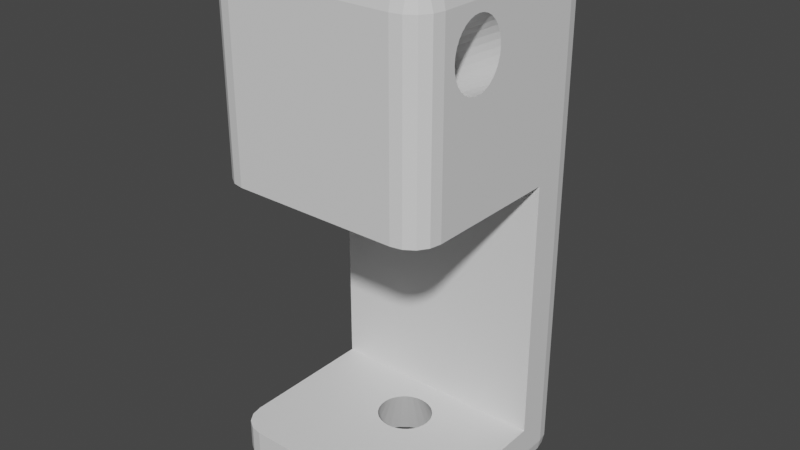 # Source: soporte-barandilla-juan.blend  (saved by Blender 3.5.10; exported with 4.5.12 LTS)
import bpy
from mathutils import Matrix  # noqa: F401  (used for matrix-valued properties, if any)

bpy.ops.wm.read_factory_settings(use_empty=True)
scene = bpy.context.scene
scene.name = 'Scene'

# ---- collections
col_collection = bpy.data.collections.new('Collection'); scene.collection.children.link(col_collection)

# ---- materials (node trees are filled in below, after node groups)
mat_material = bpy.data.materials.new('Material')
mat_material.alpha_threshold = 0.0
mat_material.use_transparent_shadow = False
mat_material.roughness = 0.5
mat_material.line_color = (0.0, 0.0, 0.0, 1.0)

# ---- material node trees
mat_material.use_nodes = True; mat_material.node_tree.nodes.clear()
_N = mat_material.node_tree.nodes; _L = mat_material.node_tree.links
n0 = _N.new('ShaderNodeOutputMaterial'); n0.name = 'Material Output'; n0.location = (300, 300)
n1 = _N.new('ShaderNodeBsdfPrincipled'); n1.name = 'Principled BSDF'; n1.location = (10, 300)
n1.distribution = 'GGX'
n1.subsurface_method = 'RANDOM_WALK_SKIN'
n1.inputs[3].default_value = 1.45
n1.inputs[27].default_value = (0.0, 0.0, 0.0, 1.0)
n1.inputs[28].default_value = 1.0
_L.new(n1.outputs[0], n0.inputs[0])
n0.is_active_output = True

# ---- world
world_world = bpy.data.worlds.new('World'); scene.world = world_world
world_world.use_nodes = True; world_world.node_tree.nodes.clear()
_N = world_world.node_tree.nodes; _L = world_world.node_tree.links
n0 = _N.new('ShaderNodeOutputWorld'); n0.name = 'World Output'; n0.location = (300, 300)
n1 = _N.new('ShaderNodeBackground'); n1.name = 'Background'; n1.location = (10, 300)
n1.inputs[0].default_value = (0.05088, 0.05088, 0.05088, 1.0)
_L.new(n1.outputs[0], n0.inputs[0])
n0.is_active_output = True
world_world.color = (0.05088, 0.05088, 0.05088)
world_world.use_sun_shadow = False
world_world.sun_shadow_jitter_overblur = 0.0

# ---- meshes
me_cube_001 = bpy.data.meshes.new('Cube.001')
me_cube_001.from_pydata([(-0.7769, 0.4502, -1.002), (-0.4742, -0.1714, 1.165), (0.4536, 0.04662, 1.165), (0.763, 0.2945, -1.002), (-0.7769, 0.4502, 0.7977), (0.4709, 0.05046, 1.2), (-0.4569, -0.1753, 1.13), (-0.7769, 0.2945, -1.002), (0.4875, 0.06183, 1.234), (0.763, 0.4502, -1.002), (-0.4403, -0.1867, 1.097), (0.5029, 0.08031, 1.265), (0.763, 0.2945, 0.7977), (0.763, 0.4502, 0.7977), (0.5163, 0.1052, 1.292), (-0.4249, -0.2052, 1.066), (0.5274, 0.1355, 1.314), (-0.7769, 0.2945, 0.7977), (-0.581, 0.4502, -1.402), (0.5356, 0.1701, 1.331), (-0.4115, -0.23, 1.039), (-0.7769, 0.4502, -1.206), (-0.4004, -0.2603, 1.016), (0.5406, 0.2076, 1.341), (-0.6559, 0.4502, -1.387), (-0.7195, 0.4502, -1.345), (0.5423, 0.2466, 1.344), (-0.762, 0.4502, -1.281), (-0.3922, -0.2949, 0.9997), (0.5406, 0.2856, 1.341), (0.5671, 0.4502, -1.402), (0.763, 0.4502, -1.206), (0.5356, 0.3231, 1.331), (-0.3872, -0.3324, 0.9895), (0.6421, 0.4502, -1.387), (0.5274, 0.3577, 1.314), (-0.3855, -0.3714, 0.986), (0.7056, 0.4502, -1.345), (0.5163, 0.388, 1.292), (0.7481, 0.4502, -1.281), (-0.581, 0.4502, 2.27), (0.5029, 0.4129, 1.265), (-0.3872, -0.4105, 0.9895), (-0.7769, 0.4502, 2.074), (0.4875, 0.4314, 1.234), (-0.3922, -0.448, 0.9997), (-0.6559, 0.4502, 2.255), (0.4709, 0.4428, 1.2), (-0.7195, 0.4502, 2.212), (-0.4004, -0.4826, 1.016), (0.4536, 0.4466, 1.165), (-0.762, 0.4502, 2.149), (0.763, 0.4502, 2.074), (0.4362, 0.4428, 1.13), (-0.4115, -0.5129, 1.039), (0.5671, 0.4502, 2.27), (0.4196, 0.4314, 1.097), (0.7481, 0.4502, 2.149), (0.7056, 0.4502, 2.212), (0.4042, 0.4129, 1.066), (-0.4249, -0.5377, 1.066), (0.6421, 0.4502, 2.255), (0.3908, 0.3881, 1.039), (0.763, 0.2945, -1.206), (-0.4403, -0.5562, 1.097), (0.3798, 0.3577, 1.016), (0.5671, 0.2945, -1.402), (-0.4569, -0.5676, 1.13), (0.3716, 0.3232, 0.9997), (0.7481, 0.2945, -1.281), (0.7056, 0.2945, -1.345), (0.3665, 0.2857, 0.9895), (-0.4742, -0.5714, 1.165), (0.6421, 0.2945, -1.387), (0.3648, 0.2466, 0.986), (-0.7769, 0.2945, -1.206), (0.3665, 0.2076, 0.9895), (-0.4915, -0.5676, 1.2), (-0.581, 0.2945, -1.402), (-0.762, 0.2945, -1.281), (0.3716, 0.1701, 0.9997), (-0.5082, -0.5562, 1.234), (0.3798, 0.1355, 1.016), (-0.7195, 0.2945, -1.345), (-0.6559, 0.2945, -1.387), (0.3908, 0.1052, 1.039), (-0.5235, -0.5377, 1.265), (-0.7769, 0.2945, 2.074), (-0.581, 0.2945, 2.27), (0.4042, 0.08034, 1.066), (-0.537, -0.5129, 1.292), (0.4196, 0.06185, 1.097), (-0.762, 0.2945, 2.149), (-0.7195, 0.2945, 2.212), (0.4362, 0.05047, 1.13), (-0.548, -0.4826, 1.314), (-0.6559, 0.2945, 2.255), (0.5671, 0.2945, 2.27), (0.763, 0.2945, 2.074), (-0.5562, -0.448, 1.331), (0.6421, 0.2945, 2.255), (0.7056, 0.2945, 2.212), (-0.5613, -0.4105, 1.341), (0.7481, 0.2945, 2.149), (-0.581, -0.6541, 2.27), (-0.563, -0.3714, 1.344), (-0.7769, -0.6541, 2.074), (-0.581, -0.85, 2.074), (-0.5613, -0.3324, 1.341), (-0.6559, -0.6541, 2.255), (-0.7195, -0.6541, 2.212), (-0.5562, -0.2949, 1.331), (-0.581, -0.7291, 2.255), (-0.6578, -0.731, 2.237), (-0.548, -0.2603, 1.314), (-0.7095, -0.7271, 2.202), (-0.6941, -0.7672, 2.187), (-0.537, -0.23, 1.292), (-0.762, -0.7291, 2.074), (-0.5235, -0.2052, 1.265), (-0.7195, -0.7927, 2.074), (-0.762, -0.6541, 2.149), (-0.5082, -0.1867, 1.234), (-0.744, -0.731, 2.15), (-0.7095, -0.7827, 2.147), (-0.581, -0.8351, 2.149), (-0.4915, -0.1753, 1.2), (-0.581, -0.7927, 2.212), (-0.6559, -0.8351, 2.074), (-0.6578, -0.8171, 2.15), (-0.6539, -0.7827, 2.202), (0.5671, -0.85, 2.074), (0.763, -0.6541, 2.074), (0.5671, -0.6541, 2.27), (0.6421, -0.8351, 2.074), (0.7056, -0.7927, 2.074), (0.5671, -0.8351, 2.149), (0.6439, -0.8171, 2.15), (0.6957, -0.7827, 2.147), (0.6802, -0.7672, 2.187), (0.7481, -0.6541, 2.149), (0.7056, -0.6541, 2.212), (0.7481, -0.7291, 2.074), (0.7301, -0.731, 2.15), (0.6957, -0.7271, 2.202), (0.5671, -0.7291, 2.255), (0.5671, -0.7927, 2.212), (0.6421, -0.6541, 2.255), (0.6439, -0.731, 2.237), (0.64, -0.7827, 2.202), (-0.581, -0.6541, -1.402), (-0.581, -0.85, -1.206), (-0.7769, -0.6541, -1.206), (-0.581, -0.7291, -1.387), (-0.581, -0.7927, -1.345), (-0.6559, -0.6541, -1.387), (-0.6578, -0.731, -1.369), (-0.6539, -0.7827, -1.335), (-0.6941, -0.7672, -1.319), (-0.6559, -0.8351, -1.206), (-0.7195, -0.7927, -1.206), (-0.581, -0.8351, -1.281), (-0.6578, -0.8171, -1.283), (-0.7095, -0.7827, -1.279), (-0.762, -0.6541, -1.281), (-0.7195, -0.6541, -1.345), (-0.762, -0.7291, -1.206), (-0.744, -0.731, -1.283), (-0.7095, -0.7271, -1.335), (-0.7769, -0.6541, -1.002), (-0.581, -0.85, -1.002), (-0.762, -0.7291, -1.002), (-0.7195, -0.7927, -1.002), (-0.6559, -0.8351, -1.002), (-0.581, -0.85, 0.7977), (-0.7769, -0.6541, 0.7977), (-0.6559, -0.8351, 0.7977), (-0.7195, -0.7927, 0.7977), (-0.762, -0.7291, 0.7977), (0.763, -0.6541, 0.7977), (0.5671, -0.85, 0.7977), (0.7481, -0.7291, 0.7977), (0.7056, -0.7927, 0.7977), (0.6421, -0.8351, 0.7977), (0.5671, -0.6541, -1.402), (0.763, -0.6541, -1.206), (0.5671, -0.85, -1.206), (0.6421, -0.6541, -1.387), (0.7056, -0.6541, -1.345), (0.5671, -0.7291, -1.387), (0.6439, -0.731, -1.369), (0.6957, -0.7271, -1.335), (0.6802, -0.7672, -1.319), (0.7481, -0.7291, -1.206), (0.7056, -0.7927, -1.206), (0.7481, -0.6541, -1.281), (0.7301, -0.731, -1.283), (0.6957, -0.7827, -1.279), (0.5671, -0.8351, -1.281), (0.5671, -0.7927, -1.345), (0.6421, -0.8351, -1.206), (0.6439, -0.8171, -1.283), (0.64, -0.7827, -1.335), (0.5671, -0.85, -1.002), (0.763, -0.6541, -1.002), (0.6421, -0.8351, -1.002), (0.7056, -0.7927, -1.002), (0.7481, -0.7291, -1.002), (-0.7769, 0.5059, 0.7977), (-0.581, 0.7018, 0.7977), (-0.762, 0.5809, 0.7977), (-0.7195, 0.6444, 0.7977), (-0.6559, 0.6869, 0.7977), (0.763, 0.5059, 0.7977), (0.5671, 0.7018, 0.7977), (0.7481, 0.5809, 0.7977), (0.7056, 0.6444, 0.7977), (0.6421, 0.6869, 0.7977), (-0.581, 0.7018, -1.002), (-0.7769, 0.5059, -1.002), (-0.6559, 0.6869, -1.002), (-0.7195, 0.6444, -1.002), (-0.762, 0.5809, -1.002), (0.763, 0.5059, -1.002), (0.5671, 0.7018, -1.002), (0.7481, 0.5809, -1.002), (0.7056, 0.6444, -1.002), (0.6421, 0.6869, -1.002), (0.763, 0.5059, -1.206), (0.5671, 0.5059, -1.402), (0.5671, 0.7018, -1.206), (0.7481, 0.5059, -1.281), (0.7056, 0.5059, -1.345), (0.7481, 0.5809, -1.206), (0.7301, 0.5828, -1.283), (0.6957, 0.5789, -1.335), (0.6802, 0.619, -1.319), (0.5671, 0.5809, -1.387), (0.5671, 0.6444, -1.345), (0.6421, 0.5059, -1.387), (0.6439, 0.5828, -1.369), (0.64, 0.6345, -1.335), (0.6421, 0.6869, -1.206), (0.7056, 0.6444, -1.206), (0.5671, 0.6869, -1.281), (0.6439, 0.6689, -1.283), (0.6957, 0.6345, -1.279), (-0.581, 0.7018, -1.206), (-0.581, 0.5059, -1.402), (-0.7769, 0.5059, -1.206), (-0.581, 0.6869, -1.281), (-0.581, 0.6444, -1.345), (-0.6559, 0.6869, -1.206), (-0.6578, 0.6689, -1.283), (-0.6539, 0.6345, -1.335), (-0.6941, 0.619, -1.319), (-0.6559, 0.5059, -1.387), (-0.7195, 0.5059, -1.345), (-0.581, 0.5809, -1.387), (-0.6578, 0.5828, -1.369), (-0.7095, 0.5789, -1.335), (-0.762, 0.5809, -1.206), (-0.7195, 0.6444, -1.206), (-0.762, 0.5059, -1.281), (-0.744, 0.5828, -1.283), (-0.7095, 0.6345, -1.279), (-0.7769, 0.5059, 2.074), (-0.581, 0.5059, 2.27), (-0.581, 0.7018, 2.074), (-0.762, 0.5059, 2.149), (-0.7195, 0.5059, 2.212), (-0.762, 0.5809, 2.074), (-0.744, 0.5828, 2.15), (-0.7095, 0.5789, 2.202), (-0.6941, 0.619, 2.187), (-0.581, 0.5809, 2.255), (-0.581, 0.6444, 2.212), (-0.6559, 0.5059, 2.255), (-0.6578, 0.5828, 2.237), (-0.6539, 0.6345, 2.202), (-0.6559, 0.6869, 2.074), (-0.7195, 0.6444, 2.074), (-0.581, 0.6869, 2.149), (-0.6578, 0.6689, 2.15), (-0.7095, 0.6345, 2.147), (0.763, 0.5059, 2.074), (0.5671, 0.7018, 2.074), (0.5671, 0.5059, 2.27), (0.7481, 0.5809, 2.074), (0.7056, 0.6444, 2.074), (0.7481, 0.5059, 2.149), (0.7301, 0.5828, 2.15), (0.6957, 0.6345, 2.147), (0.6802, 0.619, 2.187), (0.5671, 0.6869, 2.149), (0.5671, 0.6444, 2.212), (0.6421, 0.6869, 2.074), (0.6439, 0.6689, 2.15), (0.64, 0.6345, 2.202), (0.6421, 0.5059, 2.255), (0.7056, 0.5059, 2.212), (0.5671, 0.5809, 2.255), (0.6439, 0.5828, 2.237), (0.6957, 0.5789, 2.202), (0.3759, 0.01616, -1.402), (0.3216, 0.1445, -1.402), (0.3552, 0.08293, -1.402), (0.2211, 0.2427, -1.402), (0.08989, 0.2958, -1.402), (0.01886, 0.3026, -1.402), (0.1582, 0.2756, -1.402), (0.2763, 0.1984, -1.402), (0.3829, -0.05328, -1.402), (0.3759, -0.1227, -1.402), (0.2763, -0.305, -1.402), (0.3548, -0.1903, -1.402), (0.3216, -0.251, -1.402), (0.2211, -0.3492, -1.402), (0.3552, -0.1895, -1.402), (0.1582, -0.3821, -1.402), (0.08989, -0.4024, -1.402), (-0.05216, -0.4024, -1.402), (-0.05216, 0.2958, -1.402), (0.01886, -0.4092, -1.402), (-0.2386, -0.305, -1.402), (-0.2386, 0.1984, -1.402), (-0.1834, -0.3492, -1.402), (-0.1834, 0.2427, -1.402), (-0.3175, -0.1895, -1.402), (-0.3175, 0.08293, -1.402), (-0.3452, -0.05328, -1.402), (-0.3382, -0.1227, -1.402), (-0.3382, 0.01616, -1.402), (-0.2838, 0.1445, -1.402), (-0.1205, -0.3821, -1.402), (-0.2838, -0.251, -1.402), (-0.1205, 0.2756, -1.402), (0.2088, -0.05461, -1.002), (0.2052, -0.09021, -1.002), (0.2052, -0.019, -1.002), (0.1773, -0.156, -1.002), (0.1773, 0.04678, -1.002), (0.1946, -0.1244, -1.002), (0.1946, 0.01523, -1.002), (0.1258, -0.2063, -1.002), (0.1258, 0.09713, -1.002), (0.05853, -0.2336, -1.002), (0.05853, 0.1244, -1.002), (0.09355, -0.2232, -1.002), (0.09355, 0.114, -1.002), (0.02212, -0.2371, -1.002), (0.1541, -0.1836, -1.002), (0.1541, 0.07443, -1.002), (-0.0143, -0.2336, -1.002), (-0.0143, 0.1244, -1.002), (-0.08159, -0.2063, -1.002), (-0.08159, 0.09713, -1.002), (-0.04932, -0.2232, -1.002), (-0.04932, 0.114, -1.002), (-0.1331, -0.156, -1.002), (-0.1331, 0.04678, -1.002), (-0.1645, -0.05461, -1.002), (-0.161, -0.09021, -1.002), (-0.161, -0.019, -1.002), (-0.1503, -0.1244, -1.002), (-0.1503, 0.01523, -1.002), (-0.1099, -0.1836, -1.002), (-0.1099, 0.07443, -1.002), (0.02212, 0.1279, -1.002), (0.763, -0.4826, 1.964), (0.763, -0.2052, 1.902), (0.763, -0.2052, 1.654), (0.763, -0.1867, 1.693), (0.763, -0.2603, 1.592), (0.763, -0.2603, 1.964), (0.763, -0.5714, 1.778), (0.763, -0.5676, 1.734), (0.763, -0.5676, 1.822), (0.763, -0.5377, 1.902), (0.763, -0.5562, 1.863), (0.763, -0.5562, 1.693), (0.763, -0.448, 1.572), (0.763, -0.4826, 1.592), (0.763, -0.3714, 1.555), (0.763, -0.2949, 1.572), (0.763, -0.5377, 1.902), (0.763, -0.5129, 1.936), (0.763, -0.518, 1.929), (0.763, -0.5222, 1.923), (0.763, -0.1867, 1.863), (0.763, -0.1753, 1.822), (0.763, -0.1728, 1.793), (0.763, -0.1714, 1.778), (0.763, -0.1723, 1.788), (0.763, -0.5562, 1.863), (0.763, -0.175, 1.738), (0.763, -0.1717, 1.776), (0.763, -0.1781, 1.724), (0.763, -0.1753, 1.734), (0.763, -0.2117, 1.645), (0.763, -0.23, 1.62), (0.763, -0.2327, 1.618), (0.763, -0.5558, 1.692), (0.763, -0.5377, 1.654), (0.763, -0.5129, 1.62), (0.763, -0.3324, 1.559), (0.763, -0.3264, 1.561), (0.763, -0.4939, 1.603), (0.763, -0.3479, 1.557), (0.763, -0.4473, 1.572), (0.763, -0.3956, 1.558), (0.763, -0.4105, 1.559), (0.763, -0.1867, 1.863), (0.763, -0.2015, 1.894), (0.763, -0.4874, 1.959), (0.763, -0.4592, 1.978), (0.763, -0.2082, 1.906), (0.763, -0.23, 1.936), (0.763, -0.2337, 1.939), (0.763, -0.448, 1.984), (0.763, -0.4105, 1.997), (0.763, -0.2808, 1.976), (0.763, -0.3714, 2.001), (0.763, -0.3177, 1.992), (0.763, -0.2949, 1.984), (0.763, -0.2997, 1.986), (0.763, -0.3324, 1.997), (0.7456, -0.1715, 1.769), (0.4149, -0.1786, 1.55), (0.6135, -0.2083, 1.576), (0.7009, -0.2316, 1.588), (0.5901, -0.5165, 1.54), (0.655, -0.5278, 1.587), (0.4988, -0.5327, 1.778), (0.4181, -0.2001, 1.721), (0.3713, -0.1741, 1.614), (-0.5255, -0.5301, 1.269), (-0.4967, -0.5614, 1.211), (-0.4301, -0.5303, 1.076), (-0.446, -0.5575, 1.108), (-0.3932, -0.4133, 1.002), (-0.3955, -0.456, 1.006), (-0.3955, -0.2869, 1.006), (-0.557, -0.3093, 1.332), (-0.5564, -0.3358, 1.331), (-0.557, -0.4336, 1.332), (-0.5465, -0.4614, 1.311), (-0.513, -0.5424, 1.244), (-0.4296, -0.5266, 1.075), (-0.3918, -0.3858, 0.9989), (-0.3924, -0.387, 1.0), (-0.4111, -0.2364, 1.038), (-0.5554, -0.3439, 1.329), (-0.5129, -0.2587, 1.243), (-0.5174, -0.2624, 1.252), (-0.5115, -0.4875, 1.24), (-0.5439, -0.469, 1.306), (-0.3918, -0.3854, 0.9989), (-0.5119, -0.4848, 1.241), (-0.7769, 0.0504, 1.731), (-0.7769, 0.06178, 1.689), (-0.7769, 0.1355, 1.589), (-0.7769, 0.1051, 1.617), (-0.7769, 0.08027, 1.651), (-0.7769, 0.2076, 1.556), (-0.7769, 0.2465, 1.998), (-0.7769, 0.2856, 1.556), (-0.7769, 0.2945, 1.559), (-0.7769, 0.2945, 1.991), (-0.7769, 0.2855, 1.994), (-0.7769, 0.2466, 1.551), (-0.7769, 0.17, 1.568), (-0.7769, 0.04655, 1.775), (-0.7769, 0.06176, 1.86), (-0.7769, 0.05039, 1.818), (-0.7769, 0.08024, 1.899), (-0.7769, 0.1354, 1.96), (-0.7769, 0.1051, 1.932), (-0.7769, 0.2075, 1.994), (-0.7769, 0.17, 1.981), (-0.7769, 0.4129, 1.651), (-0.7769, 0.4465, 1.775), (-0.7769, 0.4427, 1.731), (-0.7769, 0.4427, 1.818), (-0.7769, 0.4313, 1.689), (-0.7769, 0.4313, 1.86), (-0.7769, 0.3231, 1.568), (-0.7769, 0.3231, 1.981), (-0.7769, 0.4128, 1.899), (-0.7769, 0.388, 1.617), (-0.7769, 0.388, 1.933), (-0.7769, 0.3577, 1.589), (-0.7769, 0.3576, 1.96)], [], [(4, 43, 266, 208), (0, 4, 208, 219), (7, 3, 12, 17), (55, 40, 88, 97), (316, 315, 184, 150, 328, 335, 324, 326, 334, 321, 323, 320, 319, 317, 314), (308, 309, 66, 184, 315, 318, 313, 312, 304, 306, 305, 311, 307, 310), (331, 328, 150, 78, 66, 336, 327, 325, 333, 329, 332, 330), (322, 336, 66, 309), (0, 21, 75, 7), (52, 13, 213, 285), (13, 52, 98, 12), (9, 31, 228, 223), (9, 13, 12, 3), (206, 207, 204, 342, 340, 351, 344, 348, 346, 350, 353, 357, 355, 366, 359, 364, 171, 172, 173, 170, 203, 205), (338, 342, 204, 3, 7, 169, 171, 364, 362, 361, 363, 365, 360, 367, 356, 358, 354, 368, 347, 349, 345, 352, 341, 343, 339, 337), (170, 151, 186, 203), (17, 175, 106, 87, 468, 469, 465, 478, 479, 476, 477, 475, 473, 474, 472, 459, 460, 463, 462, 461, 471, 464, 470, 466, 467), (180, 131, 107, 174), (63, 3, 204, 185), (7, 75, 152, 169), (4, 0, 7, 17), (387, 386, 132, 179, 12, 98, 389, 390, 391, 393, 392, 396, 395, 398, 397, 372, 371, 399, 400, 401, 373, 384, 406, 405, 408, 383, 410, 411, 409, 381, 382, 407, 404, 403, 402, 380, 376, 375, 377, 394, 385, 388), (379, 378, 388, 385, 394, 377), (412, 389, 98, 132, 386, 414, 369, 415, 419, 420, 422, 426, 423, 425, 424, 421, 374, 418, 417, 416, 370, 413), (40, 55, 287, 267), (13, 9, 223, 213), (218, 209, 214, 224), (218, 224, 230, 247), (214, 209, 268, 286), (87, 43, 4, 17, 467, 486, 491, 489, 480, 484, 482, 481, 483, 485, 488, 490, 492, 487, 468), (18, 30, 66, 78), (31, 9, 3, 63), (21, 0, 219, 249), (104, 109, 113, 112), (109, 110, 115, 113), (112, 113, 130, 127), (113, 115, 116, 130), (106, 118, 123, 121), (118, 120, 124, 123), (121, 123, 115, 110), (123, 124, 116, 115), (107, 125, 129, 128), (125, 127, 130, 129), (128, 129, 124, 120), (129, 130, 116, 124), (131, 134, 137, 136), (134, 135, 138, 137), (136, 137, 149, 146), (137, 138, 139, 149), (132, 140, 143, 142), (140, 141, 144, 143), (142, 143, 138, 135), (143, 144, 139, 138), (133, 145, 148, 147), (145, 146, 149, 148), (147, 148, 144, 141), (148, 149, 139, 144), (150, 153, 156, 155), (153, 154, 157, 156), (155, 156, 168, 165), (156, 157, 158, 168), (151, 159, 162, 161), (159, 160, 163, 162), (161, 162, 157, 154), (162, 163, 158, 157), (152, 164, 167, 166), (164, 165, 168, 167), (166, 167, 163, 160), (167, 168, 158, 163), (184, 187, 190, 189), (187, 188, 191, 190), (189, 190, 202, 199), (190, 191, 192, 202), (185, 193, 196, 195), (193, 194, 197, 196), (195, 196, 191, 188), (196, 197, 192, 191), (186, 198, 201, 200), (198, 199, 202, 201), (200, 201, 197, 194), (201, 202, 192, 197), (228, 231, 234, 233), (231, 232, 235, 234), (233, 234, 246, 243), (234, 235, 236, 246), (229, 237, 240, 239), (237, 238, 241, 240), (239, 240, 235, 232), (240, 241, 236, 235), (230, 242, 245, 244), (242, 243, 246, 245), (244, 245, 241, 238), (245, 246, 236, 241), (247, 250, 253, 252), (250, 251, 254, 253), (252, 253, 265, 262), (253, 254, 255, 265), (248, 256, 259, 258), (256, 257, 260, 259), (258, 259, 254, 251), (259, 260, 255, 254), (249, 261, 264, 263), (261, 262, 265, 264), (263, 264, 260, 257), (264, 265, 255, 260), (266, 269, 272, 271), (269, 270, 273, 272), (271, 272, 284, 281), (272, 273, 274, 284), (267, 275, 278, 277), (275, 276, 279, 278), (277, 278, 273, 270), (278, 279, 274, 273), (268, 280, 283, 282), (280, 281, 284, 283), (282, 283, 279, 276), (283, 284, 274, 279), (285, 288, 291, 290), (288, 289, 292, 291), (290, 291, 303, 300), (291, 292, 293, 303), (286, 294, 297, 296), (294, 295, 298, 297), (296, 297, 292, 289), (297, 298, 293, 292), (287, 299, 302, 301), (299, 300, 303, 302), (301, 302, 298, 295), (302, 303, 293, 298), (31, 63, 69, 39), (39, 69, 70, 37), (37, 70, 73, 34), (34, 73, 66, 30), (43, 87, 92, 51), (51, 92, 93, 48), (48, 93, 96, 46), (46, 96, 88, 40), (107, 131, 136, 125), (125, 136, 146, 127), (127, 146, 145, 112), (112, 145, 133, 104), (78, 150, 155, 84), (84, 155, 165, 83), (83, 165, 164, 79), (79, 164, 152, 75), (106, 175, 178, 118), (118, 178, 177, 120), (120, 177, 176, 128), (128, 176, 174, 107), (63, 185, 195, 69), (69, 195, 188, 70), (70, 188, 187, 73), (73, 187, 184, 66), (185, 204, 207, 193), (193, 207, 206, 194), (194, 206, 205, 200), (200, 205, 203, 186), (30, 229, 239, 34), (34, 239, 232, 37), (37, 232, 231, 39), (39, 231, 228, 31), (229, 248, 258, 237), (237, 258, 251, 238), (238, 251, 250, 244), (244, 250, 247, 230), (40, 267, 277, 46), (46, 277, 270, 48), (48, 270, 269, 51), (51, 269, 266, 43), (214, 286, 296, 217), (217, 296, 289, 216), (216, 289, 288, 215), (215, 288, 285, 213), (213, 223, 225, 215), (215, 225, 226, 216), (216, 226, 227, 217), (217, 227, 224, 214), (21, 249, 263, 27), (27, 263, 257, 25), (25, 257, 256, 24), (24, 256, 248, 18), (267, 287, 301, 275), (275, 301, 295, 276), (276, 295, 294, 282), (282, 294, 286, 268), (18, 78, 84, 24), (24, 84, 83, 25), (25, 83, 79, 27), (27, 79, 75, 21), (55, 97, 100, 61), (61, 100, 101, 58), (58, 101, 103, 57), (57, 103, 98, 52), (87, 106, 121, 92), (92, 121, 110, 93), (93, 110, 109, 96), (96, 109, 104, 88), (97, 133, 147, 100), (100, 147, 141, 101), (101, 141, 140, 103), (103, 140, 132, 98), (151, 170, 173, 159), (159, 173, 172, 160), (160, 172, 171, 166), (166, 171, 169, 152), (150, 184, 189, 153), (153, 189, 199, 154), (154, 199, 198, 161), (161, 198, 186, 151), (209, 218, 220, 212), (212, 220, 221, 211), (211, 221, 222, 210), (210, 222, 219, 208), (223, 228, 233, 225), (225, 233, 243, 226), (226, 243, 242, 227), (227, 242, 230, 224), (218, 247, 252, 220), (220, 252, 262, 221), (221, 262, 261, 222), (222, 261, 249, 219), (208, 266, 271, 210), (210, 271, 281, 211), (211, 281, 280, 212), (212, 280, 268, 209), (52, 285, 290, 57), (57, 290, 300, 58), (58, 300, 299, 61), (61, 299, 287, 55), (131, 180, 183, 134), (134, 183, 182, 135), (135, 182, 181, 142), (142, 181, 179, 132), (309, 368, 354, 322), (322, 354, 358, 336), (336, 358, 356, 327), (327, 356, 367, 325), (360, 333, 325, 367), (365, 329, 333, 360), (332, 329, 365, 363), (330, 332, 363, 361), (330, 361, 362, 331), (331, 362, 364, 328), (328, 364, 359, 335), (335, 359, 366, 324), (355, 326, 324, 366), (357, 334, 326, 355), (321, 334, 357, 353), (323, 321, 353, 350), (323, 350, 346, 320), (320, 346, 348, 319), (319, 348, 344, 317), (317, 344, 351, 314), (340, 316, 314, 351), (342, 318, 315, 316, 340), (338, 313, 318, 342), (337, 312, 313, 338), (312, 337, 339, 304), (304, 339, 343, 306), (306, 343, 341, 305), (305, 341, 352, 311), (345, 307, 311, 352), (349, 310, 307, 345), (347, 308, 310, 349), (368, 309, 308, 347), (177, 178, 175, 17, 12, 179, 181, 182, 183, 180, 174, 176), (97, 88, 104, 133), (427, 1, 6, 395, 396), (428, 6, 10, 372, 397), (372, 10, 15, 371), (399, 371, 15, 429), (430, 20, 22, 373, 401), (373, 22, 28, 384), (28, 33, 406, 384), (36, 383, 408), (410, 383, 36), (42, 45, 381, 409), (45, 49, 382, 381), (407, 382, 49), (402, 64, 380), (67, 376, 380, 64), (376, 67, 72, 375), (375, 72, 77, 377), (377, 77, 81, 379), (379, 81, 86, 378), (387, 388, 433, 86, 90), (378, 86, 433, 388), (414, 95, 369), (369, 95, 99, 415), (423, 108, 425), (421, 111, 114, 374), (114, 418, 374), (370, 416, 119), (413, 370, 119, 434), (435, 126, 1, 393, 391), (396, 392, 1, 427), (395, 6, 398), (398, 6, 428, 397), (399, 429, 15, 20, 400), (401, 400, 20, 430), (405, 406, 33), (408, 405, 33, 36), (410, 36, 42, 411), (42, 409, 411), (49, 54, 404, 407), (432, 60, 403, 404, 54, 431), (54, 60, 432, 431), (403, 60, 64, 402), (64, 67, 376, 380), (376, 67, 72, 375), (72, 77, 377, 375), (377, 77, 81, 394), (394, 81, 86, 385), (388, 385, 86, 433), (90, 386, 387), (90, 95, 414, 386), (99, 419, 415), (99, 102, 420, 419), (102, 105, 422, 420), (105, 108, 426, 422), (108, 423, 426), (111, 424, 425, 108), (111, 421, 424), (117, 417, 418, 114), (117, 119, 416, 417), (434, 119, 122, 412, 413), (389, 412, 122, 126, 390), (392, 393, 1), (391, 390, 126, 435), (456, 446, 445, 99, 95, 90, 86, 436, 447, 437, 77, 72, 67, 64, 439, 438, 448, 450, 457, 449, 440, 441, 45, 42, 36, 33, 28, 442, 451, 20, 15, 10, 6, 1, 126, 122, 119, 117, 114, 111, 443, 444, 452, 454, 453, 458, 455), (28, 22, 20, 451, 442), (439, 64, 60, 54, 49, 45, 441, 440, 449, 457, 450, 448, 438), (447, 436, 86, 81, 77, 437), (111, 108, 105, 102, 99, 445, 446, 456, 455, 458, 453, 454, 452, 444, 443), (474, 5, 2, 472), (473, 8, 5, 474), (475, 11, 8, 473), (477, 14, 11, 475), (476, 16, 14, 477), (479, 19, 16, 476), (478, 23, 19, 479), (465, 26, 23, 478), (469, 29, 26, 465), (487, 32, 29, 469, 468), (492, 35, 32, 487), (490, 38, 35, 492), (488, 41, 38, 490), (485, 44, 41, 488), (483, 47, 44, 485), (481, 50, 47, 483), (482, 53, 50, 481), (484, 56, 53, 482), (480, 59, 56, 484), (489, 62, 59, 480), (491, 65, 62, 489), (486, 68, 65, 491), (467, 466, 71, 68, 486), (470, 74, 71, 466), (464, 76, 74, 470), (471, 80, 76, 464), (461, 82, 80, 471), (462, 85, 82, 461), (463, 89, 85, 462), (460, 91, 89, 463), (2, 5, 8, 11, 14, 16, 19, 23, 26, 29, 32, 35, 38, 41, 44, 47, 50, 53, 56, 59, 62, 65, 68, 71, 74, 76, 80, 82, 85, 89, 91, 94), (459, 94, 91, 460), (472, 2, 94, 459)])
_uv = me_cube_001.uv_layers.new(name='UVMap')
_uv.uv.foreach_set('vector', [0.625, 0.75, 0.625, 0.75, 0.625, 0.75, 0.625, 0.75, 0.625, 0.5, 0.625, 0.75, 0.625, 0.75, 0.625, 0.5, 0.625, 0.5, 0.875, 0.5, 0.875, 0.75, 0.625, 0.75, 0.8505, 0.75, 0.6495, 0.75, 0.6495, 0.75, 0.8505, 0.75, 0.7753, 0.5, 0.7781, 0.5, 0.8505, 0.5, 0.6495, 0.5, 0.7209, 0.5, 0.7238, 0.5, 0.7276, 0.5, 0.7323, 0.5, 0.7377, 0.5, 0.7435, 0.5, 0.7495, 0.5, 0.7556, 0.5, 0.7614, 0.5, 0.7667, 0.5, 0.7714, 0.5, 0.7556, 0.5, 0.7495, 0.5, 0.8505, 0.5, 0.8505, 0.5, 0.7781, 0.5, 0.7781, 0.5, 0.7799, 0.5, 0.7805, 0.5, 0.7799, 0.5, 0.7781, 0.5, 0.7753, 0.5, 0.7714, 0.5, 0.7667, 0.5, 0.7614, 0.5, 0.7192, 0.5, 0.7209, 0.5, 0.6495, 0.5, 0.6495, 0.5, 0.8505, 0.5, 0.7377, 0.5, 0.7323, 0.5, 0.7276, 0.5, 0.7238, 0.5, 0.7209, 0.5, 0.7192, 0.5, 0.7186, 0.5, 0.7435, 0.5, 0.7377, 0.5, 0.8505, 0.5, 0.7495, 0.5, 0.625, 0.5, 0.625, 0.5, 0.625, 0.5, 0.625, 0.5, 0.875, 0.75, 0.875, 0.75, 0.875, 0.75, 0.875, 0.75, 0.875, 0.75, 0.875, 0.75, 0.875, 0.75, 0.875, 0.75, 0.875, 0.5, 0.875, 0.5, 0.875, 0.5, 0.875, 0.5, 0.875, 0.5, 0.875, 0.75, 0.875, 0.75, 0.875, 0.5, 0.8726, 0.5, 0.8744, 0.5, 0.875, 0.5, 0.7711, 0.5, 0.769, 0.5, 0.7661, 0.5, 0.7625, 0.5, 0.7585, 0.5, 0.7541, 0.5, 0.7495, 0.5, 0.745, 0.5, 0.7406, 0.5, 0.7365, 0.5, 0.733, 0.5, 0.7301, 0.5, 0.7279, 0.5, 0.6256, 0.5, 0.6274, 0.5, 0.6401, 0.5, 0.6495, 0.5, 0.8505, 0.5, 0.8599, 0.5, 0.7724, 0.5, 0.7711, 0.5, 0.875, 0.5, 0.875, 0.5, 0.625, 0.5, 0.625, 0.5, 0.6256, 0.5, 0.7279, 0.5, 0.7266, 0.5, 0.7262, 0.5, 0.7266, 0.5, 0.7279, 0.5, 0.7301, 0.5, 0.733, 0.5, 0.7366, 0.5, 0.7406, 0.5, 0.745, 0.5, 0.7495, 0.5, 0.7541, 0.5, 0.7585, 0.5, 0.7625, 0.5, 0.766, 0.5, 0.769, 0.5, 0.7711, 0.5, 0.7724, 0.5, 0.7729, 0.5, 0.6495, 0.5, 0.6495, 0.5, 0.8505, 0.5, 0.8505, 0.5, 0.625, 0.75, 0.625, 0.75, 0.625, 0.75, 0.625, 0.75, 0.625, 0.75, 0.625, 0.75, 0.625, 0.75, 0.625, 0.75, 0.625, 0.75, 0.625, 0.75, 0.625, 0.75, 0.625, 0.75, 0.625, 0.75, 0.625, 0.75, 0.625, 0.75, 0.625, 0.75, 0.625, 0.75, 0.625, 0.75, 0.625, 0.75, 0.625, 0.75, 0.625, 0.75, 0.625, 0.75, 0.625, 0.75, 0.625, 0.75, 0.625, 0.75, 0.8505, 0.75, 0.8505, 0.75, 0.6495, 0.75, 0.6495, 0.75, 0.875, 0.5, 0.875, 0.5, 0.875, 0.5, 0.875, 0.5, 0.625, 0.5, 0.625, 0.5, 0.625, 0.5, 0.625, 0.5, 0.625, 0.75, 0.625, 0.5, 0.625, 0.5, 0.625, 0.75, 0.875, 0.75, 0.875, 0.75, 0.875, 0.75, 0.875, 0.75, 0.875, 0.75, 0.875, 0.75, 0.875, 0.75, 0.875, 0.75, 0.875, 0.75, 0.875, 0.75, 0.875, 0.75, 0.875, 0.75, 0.875, 0.75, 0.875, 0.75, 0.875, 0.75, 0.875, 0.75, 0.875, 0.75, 0.875, 0.75, 0.875, 0.75, 0.875, 0.75, 0.875, 0.75, 0.875, 0.75, 0.875, 0.75, 0.875, 0.75, 0.875, 0.75, 0.875, 0.75, 0.875, 0.75, 0.875, 0.75, 0.875, 0.75, 0.875, 0.75, 0.875, 0.75, 0.875, 0.75, 0.875, 0.75, 0.875, 0.75, 0.875, 0.75, 0.875, 0.75, 0.875, 0.75, 0.875, 0.75, 0.875, 0.75, 0.875, 0.75, 0.875, 0.75, 0.875, 0.75, 0.875, 0.75, 0.875, 0.75, 0.875, 0.75, 0.875, 0.75, 0.875, 0.75, 0.875, 0.75, 0.875, 0.75, 0.875, 0.75, 0.875, 0.75, 0.875, 0.75, 0.875, 0.75, 0.875, 0.75, 0.875, 0.75, 0.875, 0.75, 0.875, 0.75, 0.875, 0.75, 0.875, 0.75, 0.875, 0.75, 0.875, 0.75, 0.875, 0.75, 0.875, 0.75, 0.875, 0.75, 0.875, 0.75, 0.875, 0.75, 0.875, 0.75, 0.875, 0.75, 0.875, 0.75, 0.875, 0.75, 0.6495, 0.75, 0.8505, 0.75, 0.8505, 0.75, 0.6495, 0.75, 0.875, 0.75, 0.875, 0.5, 0.875, 0.5, 0.875, 0.75, 0.6495, 0.5, 0.6495, 0.75, 0.8505, 0.75, 0.8505, 0.5, 0.6495, 0.5, 0.8505, 0.5, 0.8505, 0.5, 0.6495, 0.5, 0.8505, 0.75, 0.6495, 0.75, 0.6495, 0.75, 0.8505, 0.75, 0.625, 0.75, 0.625, 0.75, 0.625, 0.75, 0.625, 0.75, 0.625, 0.75, 0.625, 0.75, 0.625, 0.75, 0.625, 0.75, 0.625, 0.75, 0.625, 0.75, 0.625, 0.75, 0.625, 0.75, 0.625, 0.75, 0.625, 0.75, 0.625, 0.75, 0.625, 0.75, 0.625, 0.75, 0.625, 0.75, 0.625, 0.75, 0.6495, 0.5, 0.8505, 0.5, 0.8505, 0.5, 0.6495, 0.5, 0.875, 0.5, 0.875, 0.5, 0.875, 0.5, 0.875, 0.5, 0.625, 0.5, 0.625, 0.5, 0.625, 0.5, 0.625, 0.5, 0.6495, 0.75, 0.6401, 0.75, 0.6399, 0.75, 0.6495, 0.75, 0.6401, 0.75, 0.625, 0.75, 0.625, 0.75, 0.6399, 0.75, 0.6495, 0.75, 0.6399, 0.75, 0.6404, 0.75, 0.6495, 0.75, 0.6399, 0.75, 0.625, 0.75, 0.6285, 0.75, 0.6404, 0.75, 0.625, 0.75, 0.625, 0.75, 0.625, 0.75, 0.625, 0.75, 0.625, 0.75, 0.625, 0.75, 0.625, 0.75, 0.625, 0.75, 0.625, 0.75, 0.625, 0.75, 0.625, 0.75, 0.625, 0.75, 0.625, 0.75, 0.625, 0.75, 0.6285, 0.75, 0.625, 0.75, 0.6495, 0.75, 0.6495, 0.75, 0.6399, 0.75, 0.6401, 0.75, 0.6495, 0.75, 0.6495, 0.75, 0.6404, 0.75, 0.6399, 0.75, 0.6401, 0.75, 0.6399, 0.75, 0.625, 0.75, 0.625, 0.75, 0.6399, 0.75, 0.6404, 0.75, 0.6285, 0.75, 0.625, 0.75, 0.8505, 0.75, 0.8599, 0.75, 0.8601, 0.75, 0.8505, 0.75, 0.8599, 0.75, 0.875, 0.75, 0.875, 0.75, 0.8601, 0.75, 0.8505, 0.75, 0.8601, 0.75, 0.8596, 0.75, 0.8505, 0.75, 0.8601, 0.75, 0.875, 0.75, 0.8715, 0.75, 0.8596, 0.75, 0.875, 0.75, 0.875, 0.75, 0.875, 0.75, 0.875, 0.75, 0.875, 0.75, 0.875, 0.75, 0.875, 0.75, 0.875, 0.75, 0.875, 0.75, 0.875, 0.75, 0.875, 0.75, 0.875, 0.75, 0.875, 0.75, 0.875, 0.75, 0.8715, 0.75, 0.875, 0.75, 0.8505, 0.75, 0.8505, 0.75, 0.8601, 0.75, 0.8599, 0.75, 0.8505, 0.75, 0.8505, 0.75, 0.8596, 0.75, 0.8601, 0.75, 0.8599, 0.75, 0.8601, 0.75, 0.875, 0.75, 0.875, 0.75, 0.8601, 0.75, 0.8596, 0.75, 0.8715, 0.75, 0.875, 0.75, 0.6495, 0.5, 0.6495, 0.5, 0.6399, 0.5, 0.6401, 0.5, 0.6495, 0.5, 0.6495, 0.5, 0.6404, 0.5, 0.6399, 0.5, 0.6401, 0.5, 0.6399, 0.5, 0.625, 0.5, 0.625, 0.5, 0.6399, 0.5, 0.6404, 0.5, 0.6285, 0.5, 0.625, 0.5, 0.6495, 0.5, 0.6401, 0.5, 0.6399, 0.5, 0.6495, 0.5, 0.6401, 0.5, 0.625, 0.5, 0.625, 0.5, 0.6399, 0.5, 0.6495, 0.5, 0.6399, 0.5, 0.6404, 0.5, 0.6495, 0.5, 0.6399, 0.5, 0.625, 0.5, 0.6285, 0.5, 0.6404, 0.5, 0.625, 0.5, 0.625, 0.5, 0.625, 0.5, 0.625, 0.5, 0.625, 0.5, 0.625, 0.5, 0.625, 0.5, 0.625, 0.5, 0.625, 0.5, 0.625, 0.5, 0.625, 0.5, 0.625, 0.5, 0.625, 0.5, 0.625, 0.5, 0.6285, 0.5, 0.625, 0.5, 0.8505, 0.5, 0.8599, 0.5, 0.8601, 0.5, 0.8505, 0.5, 0.8599, 0.5, 0.875, 0.5, 0.875, 0.5, 0.8601, 0.5, 0.8505, 0.5, 0.8601, 0.5, 0.8596, 0.5, 0.8505, 0.5, 0.8601, 0.5, 0.875, 0.5, 0.8715, 0.5, 0.8596, 0.5, 0.875, 0.5, 0.875, 0.5, 0.875, 0.5, 0.875, 0.5, 0.875, 0.5, 0.875, 0.5, 0.875, 0.5, 0.875, 0.5, 0.875, 0.5, 0.875, 0.5, 0.875, 0.5, 0.875, 0.5, 0.875, 0.5, 0.875, 0.5, 0.8715, 0.5, 0.875, 0.5, 0.8505, 0.5, 0.8505, 0.5, 0.8601, 0.5, 0.8599, 0.5, 0.8505, 0.5, 0.8505, 0.5, 0.8596, 0.5, 0.8601, 0.5, 0.8599, 0.5, 0.8601, 0.5, 0.875, 0.5, 0.875, 0.5, 0.8601, 0.5, 0.8596, 0.5, 0.8715, 0.5, 0.875, 0.5, 0.875, 0.5, 0.875, 0.5, 0.875, 0.5, 0.875, 0.5, 0.875, 0.5, 0.875, 0.5, 0.875, 0.5, 0.875, 0.5, 0.875, 0.5, 0.875, 0.5, 0.875, 0.5, 0.875, 0.5, 0.875, 0.5, 0.875, 0.5, 0.8715, 0.5, 0.875, 0.5, 0.8505, 0.5, 0.8505, 0.5, 0.8601, 0.5, 0.8599, 0.5, 0.8505, 0.5, 0.8505, 0.5, 0.8596, 0.5, 0.8601, 0.5, 0.8599, 0.5, 0.8601, 0.5, 0.875, 0.5, 0.875, 0.5, 0.8601, 0.5, 0.8596, 0.5, 0.8715, 0.5, 0.875, 0.5, 0.8505, 0.5, 0.8599, 0.5, 0.8601, 0.5, 0.8505, 0.5, 0.8599, 0.5, 0.875, 0.5, 0.875, 0.5, 0.8601, 0.5, 0.8505, 0.5, 0.8601, 0.5, 0.8596, 0.5, 0.8505, 0.5, 0.8601, 0.5, 0.875, 0.5, 0.8715, 0.5, 0.8596, 0.5, 0.6495, 0.5, 0.6495, 0.5, 0.6399, 0.5, 0.6401, 0.5, 0.6495, 0.5, 0.6495, 0.5, 0.6404, 0.5, 0.6399, 0.5, 0.6401, 0.5, 0.6399, 0.5, 0.625, 0.5, 0.625, 0.5, 0.6399, 0.5, 0.6404, 0.5, 0.6285, 0.5, 0.625, 0.5, 0.6495, 0.5, 0.6401, 0.5, 0.6399, 0.5, 0.6495, 0.5, 0.6401, 0.5, 0.625, 0.5, 0.625, 0.5, 0.6399, 0.5, 0.6495, 0.5, 0.6399, 0.5, 0.6404, 0.5, 0.6495, 0.5, 0.6399, 0.5, 0.625, 0.5, 0.6285, 0.5, 0.6404, 0.5, 0.625, 0.5, 0.625, 0.5, 0.625, 0.5, 0.625, 0.5, 0.625, 0.5, 0.625, 0.5, 0.625, 0.5, 0.625, 0.5, 0.625, 0.5, 0.625, 0.5, 0.625, 0.5, 0.625, 0.5, 0.625, 0.5, 0.625, 0.5, 0.6285, 0.5, 0.625, 0.5, 0.625, 0.75, 0.625, 0.75, 0.625, 0.75, 0.625, 0.75, 0.625, 0.75, 0.625, 0.75, 0.625, 0.75, 0.625, 0.75, 0.625, 0.75, 0.625, 0.75, 0.625, 0.75, 0.625, 0.75, 0.625, 0.75, 0.625, 0.75, 0.6285, 0.75, 0.625, 0.75, 0.6495, 0.75, 0.6495, 0.75, 0.6399, 0.75, 0.6401, 0.75, 0.6495, 0.75, 0.6495, 0.75, 0.6404, 0.75, 0.6399, 0.75, 0.6401, 0.75, 0.6399, 0.75, 0.625, 0.75, 0.625, 0.75, 0.6399, 0.75, 0.6404, 0.75, 0.6285, 0.75, 0.625, 0.75, 0.6495, 0.75, 0.6401, 0.75, 0.6399, 0.75, 0.6495, 0.75, 0.6401, 0.75, 0.625, 0.75, 0.625, 0.75, 0.6399, 0.75, 0.6495, 0.75, 0.6399, 0.75, 0.6404, 0.75, 0.6495, 0.75, 0.6399, 0.75, 0.625, 0.75, 0.6285, 0.75, 0.6404, 0.75, 0.875, 0.75, 0.875, 0.75, 0.875, 0.75, 0.875, 0.75, 0.875, 0.75, 0.875, 0.75, 0.875, 0.75, 0.875, 0.75, 0.875, 0.75, 0.875, 0.75, 0.875, 0.75, 0.875, 0.75, 0.875, 0.75, 0.875, 0.75, 0.8715, 0.75, 0.875, 0.75, 0.8505, 0.75, 0.8505, 0.75, 0.8601, 0.75, 0.8599, 0.75, 0.8505, 0.75, 0.8505, 0.75, 0.8596, 0.75, 0.8601, 0.75, 0.8599, 0.75, 0.8601, 0.75, 0.875, 0.75, 0.875, 0.75, 0.8601, 0.75, 0.8596, 0.75, 0.8715, 0.75, 0.875, 0.75, 0.8505, 0.75, 0.8599, 0.75, 0.8601, 0.75, 0.8505, 0.75, 0.8599, 0.75, 0.875, 0.75, 0.875, 0.75, 0.8601, 0.75, 0.8505, 0.75, 0.8601, 0.75, 0.8596, 0.75, 0.8505, 0.75, 0.8601, 0.75, 0.875, 0.75, 0.8715, 0.75, 0.8596, 0.75, 0.875, 0.5, 0.875, 0.5, 0.875, 0.5, 0.875, 0.5, 0.875, 0.5, 0.875, 0.5, 0.875, 0.5, 0.875, 0.5, 0.875, 0.5, 0.875, 0.5, 0.8599, 0.5, 0.8599, 0.5, 0.8599, 0.5, 0.8599, 0.5, 0.8505, 0.5, 0.8505, 0.5, 0.625, 0.75, 0.625, 0.75, 0.625, 0.75, 0.625, 0.75, 0.625, 0.75, 0.625, 0.75, 0.625, 0.75, 0.625, 0.75, 0.625, 0.75, 0.625, 0.75, 0.6401, 0.75, 0.6401, 0.75, 0.6401, 0.75, 0.6401, 0.75, 0.6495, 0.75, 0.6495, 0.75, 0.6495, 0.75, 0.8505, 0.75, 0.8505, 0.75, 0.6495, 0.75, 0.6495, 0.75, 0.8505, 0.75, 0.8505, 0.75, 0.6495, 0.75, 0.6495, 0.75, 0.8505, 0.75, 0.8505, 0.75, 0.6495, 0.75, 0.6495, 0.75, 0.8505, 0.75, 0.8505, 0.75, 0.6495, 0.75, 0.6495, 0.5, 0.6495, 0.5, 0.6401, 0.5, 0.6401, 0.5, 0.6401, 0.5, 0.6401, 0.5, 0.625, 0.5, 0.625, 0.5, 0.625, 0.5, 0.625, 0.5, 0.625, 0.5, 0.625, 0.5, 0.625, 0.5, 0.625, 0.5, 0.625, 0.5, 0.625, 0.5, 0.625, 0.75, 0.625, 0.75, 0.6256, 0.75, 0.625, 0.75, 0.625, 0.75, 0.6256, 0.75, 0.6274, 0.75, 0.625, 0.75, 0.625, 0.75, 0.6274, 0.75, 0.6401, 0.75, 0.6401, 0.75, 0.6401, 0.75, 0.6401, 0.75, 0.6495, 0.75, 0.6495, 0.75, 0.875, 0.5, 0.875, 0.5, 0.875, 0.5, 0.875, 0.5, 0.875, 0.5, 0.875, 0.5, 0.875, 0.5, 0.875, 0.5, 0.875, 0.5, 0.875, 0.5, 0.8599, 0.5, 0.8599, 0.5, 0.8599, 0.5, 0.8599, 0.5, 0.8505, 0.5, 0.8505, 0.5, 0.875, 0.5, 0.875, 0.5, 0.8744, 0.5, 0.875, 0.5, 0.875, 0.5, 0.8744, 0.5, 0.8726, 0.5, 0.875, 0.5, 0.875, 0.5, 0.8726, 0.5, 0.8599, 0.5, 0.8599, 0.5, 0.8599, 0.5, 0.8599, 0.5, 0.8505, 0.5, 0.8505, 0.5, 0.8505, 0.5, 0.8505, 0.5, 0.8599, 0.5, 0.8599, 0.5, 0.8599, 0.5, 0.8599, 0.5, 0.875, 0.5, 0.875, 0.5, 0.875, 0.5, 0.875, 0.5, 0.875, 0.5, 0.875, 0.5, 0.875, 0.5, 0.875, 0.5, 0.875, 0.5, 0.875, 0.5, 0.8505, 0.5, 0.6495, 0.5, 0.6495, 0.5, 0.8505, 0.5, 0.8505, 0.5, 0.6495, 0.5, 0.6495, 0.5, 0.8505, 0.5, 0.8505, 0.5, 0.6495, 0.5, 0.6495, 0.5, 0.8505, 0.5, 0.8505, 0.5, 0.6495, 0.5, 0.6495, 0.5, 0.8505, 0.5, 0.6495, 0.75, 0.6495, 0.75, 0.6401, 0.75, 0.6401, 0.75, 0.6401, 0.75, 0.6401, 0.75, 0.625, 0.75, 0.625, 0.75, 0.625, 0.75, 0.625, 0.75, 0.625, 0.75, 0.625, 0.75, 0.625, 0.75, 0.625, 0.75, 0.625, 0.75, 0.625, 0.75, 0.8505, 0.75, 0.8505, 0.75, 0.8599, 0.75, 0.8599, 0.75, 0.8599, 0.75, 0.8599, 0.75, 0.875, 0.75, 0.875, 0.75, 0.875, 0.75, 0.875, 0.75, 0.875, 0.75, 0.875, 0.75, 0.875, 0.75, 0.875, 0.75, 0.875, 0.75, 0.875, 0.75, 0.875, 0.75, 0.875, 0.5, 0.875, 0.5, 0.875, 0.75, 0.875, 0.75, 0.875, 0.5, 0.875, 0.5, 0.875, 0.75, 0.875, 0.75, 0.875, 0.5, 0.8599, 0.5, 0.8599, 0.75, 0.8599, 0.75, 0.8599, 0.5, 0.8505, 0.5, 0.8505, 0.75, 0.625, 0.5, 0.625, 0.5, 0.625, 0.5, 0.625, 0.5, 0.625, 0.5, 0.625, 0.5, 0.625, 0.5, 0.625, 0.5, 0.625, 0.5, 0.625, 0.5, 0.6401, 0.5, 0.6401, 0.5, 0.6401, 0.5, 0.6401, 0.5, 0.6495, 0.5, 0.6495, 0.5, 0.6495, 0.75, 0.8505, 0.75, 0.8505, 0.75, 0.6495, 0.75, 0.6495, 0.75, 0.8505, 0.75, 0.8505, 0.75, 0.6495, 0.75, 0.6495, 0.75, 0.8505, 0.75, 0.8505, 0.75, 0.6495, 0.75, 0.6495, 0.75, 0.8505, 0.75, 0.8505, 0.75, 0.6495, 0.75, 0.6495, 0.5, 0.6495, 0.5, 0.6401, 0.5, 0.6401, 0.5, 0.6401, 0.5, 0.6401, 0.5, 0.625, 0.5, 0.625, 0.5, 0.625, 0.5, 0.625, 0.5, 0.625, 0.5, 0.625, 0.5, 0.625, 0.5, 0.625, 0.5, 0.625, 0.5, 0.625, 0.5, 0.8505, 0.75, 0.8505, 0.75, 0.8599, 0.75, 0.8599, 0.75, 0.8599, 0.75, 0.8599, 0.75, 0.875, 0.75, 0.875, 0.75, 0.875, 0.75, 0.875, 0.75, 0.875, 0.75, 0.875, 0.75, 0.875, 0.75, 0.875, 0.75, 0.875, 0.75, 0.875, 0.75, 0.625, 0.75, 0.625, 0.75, 0.625, 0.75, 0.625, 0.75, 0.625, 0.75, 0.625, 0.75, 0.625, 0.75, 0.625, 0.75, 0.625, 0.75, 0.625, 0.75, 0.6401, 0.75, 0.6401, 0.75, 0.6401, 0.75, 0.6401, 0.75, 0.6495, 0.75, 0.6495, 0.75, 0.8505, 0.75, 0.8505, 0.75, 0.8599, 0.75, 0.8599, 0.75, 0.8599, 0.75, 0.8599, 0.75, 0.875, 0.75, 0.875, 0.75, 0.875, 0.75, 0.875, 0.75, 0.875, 0.75, 0.875, 0.75, 0.875, 0.75, 0.875, 0.75, 0.875, 0.75, 0.875, 0.75, 0.6495, 0.5, 0.6495, 0.5, 0.6401, 0.5, 0.6401, 0.5, 0.6401, 0.5, 0.6401, 0.5, 0.6274, 0.5, 0.625, 0.5, 0.625, 0.5, 0.6274, 0.5, 0.6256, 0.5, 0.625, 0.5, 0.625, 0.5, 0.6256, 0.5, 0.625, 0.5, 0.625, 0.5, 0.6495, 0.5, 0.8505, 0.5, 0.8505, 0.5, 0.6495, 0.5, 0.6495, 0.5, 0.8505, 0.5, 0.8505, 0.5, 0.6495, 0.5, 0.6495, 0.5, 0.8505, 0.5, 0.8505, 0.5, 0.6495, 0.5, 0.6495, 0.5, 0.8505, 0.5, 0.8505, 0.5, 0.6495, 0.5, 0.6495, 0.75, 0.6495, 0.5, 0.6401, 0.5, 0.6401, 0.75, 0.6401, 0.75, 0.6401, 0.5, 0.625, 0.5, 0.625, 0.75, 0.625, 0.75, 0.625, 0.5, 0.625, 0.5, 0.625, 0.75, 0.625, 0.75, 0.625, 0.5, 0.625, 0.5, 0.625, 0.75, 0.875, 0.5, 0.875, 0.5, 0.875, 0.5, 0.875, 0.5, 0.875, 0.5, 0.875, 0.5, 0.875, 0.5, 0.875, 0.5, 0.875, 0.5, 0.875, 0.5, 0.8599, 0.5, 0.8599, 0.5, 0.8599, 0.5, 0.8599, 0.5, 0.8505, 0.5, 0.8505, 0.5, 0.6495, 0.5, 0.6495, 0.5, 0.6401, 0.5, 0.6401, 0.5, 0.6401, 0.5, 0.6401, 0.5, 0.625, 0.5, 0.625, 0.5, 0.625, 0.5, 0.625, 0.5, 0.625, 0.5, 0.625, 0.5, 0.625, 0.5, 0.625, 0.5, 0.625, 0.5, 0.625, 0.5, 0.625, 0.75, 0.625, 0.75, 0.625, 0.75, 0.625, 0.75, 0.625, 0.75, 0.625, 0.75, 0.625, 0.75, 0.625, 0.75, 0.625, 0.75, 0.625, 0.75, 0.6401, 0.75, 0.6401, 0.75, 0.6401, 0.75, 0.6401, 0.75, 0.6495, 0.75, 0.6495, 0.75, 0.875, 0.75, 0.875, 0.75, 0.875, 0.75, 0.875, 0.75, 0.875, 0.75, 0.875, 0.75, 0.875, 0.75, 0.875, 0.75, 0.875, 0.75, 0.875, 0.75, 0.8599, 0.75, 0.8599, 0.75, 0.8599, 0.75, 0.8599, 0.75, 0.8505, 0.75, 0.8505, 0.75, 0.8505, 0.75, 0.8505, 0.75, 0.8599, 0.75, 0.8599, 0.75, 0.8599, 0.75, 0.8599, 0.75, 0.8726, 0.75, 0.875, 0.75, 0.875, 0.75, 0.8726, 0.75, 0.8744, 0.75, 0.875, 0.75, 0.875, 0.75, 0.8744, 0.75, 0.875, 0.75, 0.875, 0.75, 1.0, 0.9887, 1.0, 0.6818, 0.9688, 0.6818, 0.9688, 0.9887, 0.9688, 0.9887, 0.9688, 0.6818, 0.9375, 0.6818, 0.9375, 0.9887, 0.9375, 0.9887, 0.9375, 0.6818, 0.9062, 0.6818, 0.9062, 0.9887, 0.9062, 0.9887, 0.9062, 0.6818, 0.875, 0.6818, 0.875, 0.9887, 0.8438, 0.6818, 0.8438, 0.9887, 0.875, 0.9887, 0.875, 0.6818, 0.8125, 0.6818, 0.8125, 0.9887, 0.8438, 0.9887, 0.8438, 0.6818, 0.7812, 0.9887, 0.8125, 0.9887, 0.8125, 0.6818, 0.7812, 0.6818, 0.75, 0.9887, 0.7812, 0.9887, 0.7812, 0.6818, 0.75, 0.6818, 0.75, 0.9887, 0.75, 0.6818, 0.7188, 0.6818, 0.7188, 0.9887, 0.7188, 0.9887, 0.7188, 0.6818, 0.6875, 0.6818, 0.6875, 0.9887, 0.6875, 0.9887, 0.6875, 0.6818, 0.6562, 0.6818, 0.6562, 0.9887, 0.6562, 0.9887, 0.6562, 0.6818, 0.625, 0.6818, 0.625, 0.9887, 0.5938, 0.6818, 0.5938, 0.9887, 0.625, 0.9887, 0.625, 0.6818, 0.5625, 0.6818, 0.5625, 0.9887, 0.5938, 0.9887, 0.5938, 0.6818, 0.5312, 0.9887, 0.5625, 0.9887, 0.5625, 0.6818, 0.5312, 0.6818, 0.5, 0.9887, 0.5312, 0.9887, 0.5312, 0.6818, 0.5, 0.6818, 0.5, 0.9887, 0.5, 0.6818, 0.4688, 0.6818, 0.4688, 0.9887, 0.4688, 0.9887, 0.4688, 0.6818, 0.4375, 0.6818, 0.4375, 0.9887, 0.4375, 0.9887, 0.4375, 0.6818, 0.4063, 0.6818, 0.4062, 0.9887, 0.4062, 0.9887, 0.4063, 0.6818, 0.375, 0.6818, 0.375, 0.9887, 0.3438, 0.6818, 0.3438, 0.9887, 0.375, 0.9887, 0.375, 0.6818, 0.3125, 0.6818, 0.3125, 0.9887, 0.3129, 0.9887, 0.3438, 0.9887, 0.3438, 0.6818, 0.2812, 0.6818, 0.2812, 0.9887, 0.3125, 0.9887, 0.3125, 0.6818, 0.25, 0.6818, 0.25, 0.9887, 0.2812, 0.9887, 0.2812, 0.6818, 0.25, 0.9887, 0.25, 0.6818, 0.2188, 0.6818, 0.2188, 0.9887, 0.2188, 0.9887, 0.2188, 0.6818, 0.1875, 0.6818, 0.1875, 0.9887, 0.1875, 0.9887, 0.1875, 0.6818, 0.1562, 0.6818, 0.1562, 0.9887, 0.1562, 0.9887, 0.1562, 0.6818, 0.125, 0.6818, 0.125, 0.9887, 0.09375, 0.6818, 0.09375, 0.9887, 0.125, 0.9887, 0.125, 0.6818, 0.0625, 0.6818, 0.0625, 0.9887, 0.09375, 0.9887, 0.09375, 0.6818, 0.03125, 0.6818, 0.03125, 0.9887, 0.0625, 0.9887, 0.0625, 0.6818, 0.0, 0.6818, 0.0, 0.9887, 0.03125, 0.9887, 0.03125, 0.6818, 0.6274, 0.75, 0.6256, 0.75, 0.625, 0.75, 0.625, 0.75, 0.875, 0.75, 0.875, 0.75, 0.8744, 0.75, 0.8726, 0.75, 0.8599, 0.75, 0.8505, 0.75, 0.6495, 0.75, 0.6401, 0.75, 0.8505, 0.75, 0.6495, 0.75, 0.6495, 0.75, 0.8505, 0.75, 0.9996, 0.8402, 1.0, 0.5, 0.9688, 0.5, 0.9715, 0.8408, 0.9983, 0.8449, 0.9597, 0.7419, 0.9688, 0.5, 0.9375, 0.5, 0.9375, 0.8357, 0.9611, 0.8392, 0.9375, 0.8357, 0.9375, 0.5, 0.9062, 0.5, 0.9062, 0.8314, 0.8981, 0.8304, 0.9062, 0.8314, 0.9062, 0.5, 0.9023, 0.7892, 0.8733, 0.8102, 0.875, 0.5, 0.8438, 0.5, 0.8438, 0.8246, 0.8722, 0.8274, 0.8438, 0.8246, 0.8438, 0.5, 0.8125, 0.5, 0.8125, 0.8223, 0.8125, 0.5, 0.7812, 0.5, 0.7863, 0.8211, 0.8125, 0.8223, 0.75, 0.5, 0.75, 0.8204, 0.7689, 0.8207, 0.7307, 0.8207, 0.75, 0.8204, 0.75, 0.5, 0.7188, 0.5, 0.6875, 0.5, 0.6875, 0.8223, 0.6881, 0.8223, 0.6875, 0.5, 0.6562, 0.5, 0.6562, 0.8246, 0.6875, 0.8223, 0.6445, 0.8257, 0.6562, 0.8246, 0.6562, 0.5, 0.5633, 0.8356, 0.5625, 0.5, 0.5625, 0.8357, 0.5312, 0.5, 0.5312, 0.8403, 0.5625, 0.8357, 0.5625, 0.5, 0.5312, 0.8403, 0.5312, 0.5, 0.5, 0.5, 0.5, 0.8452, 0.5, 0.8452, 0.5, 0.5, 0.4688, 0.5, 0.4688, 0.85, 0.4688, 0.85, 0.4688, 0.5, 0.4375, 0.5, 0.4375, 0.8546, 0.4375, 0.8546, 0.4375, 0.5, 0.4062, 0.5, 0.4062, 0.8589, 0.3815, 0.8619, 0.3867, 0.8613, 0.3999, 0.786, 0.4062, 0.5, 0.375, 0.5, 0.4062, 0.8589, 0.4062, 0.5, 0.3999, 0.786, 0.3867, 0.8613, 0.3487, 0.8653, 0.3438, 0.5, 0.3438, 0.8658, 0.3438, 0.8658, 0.3438, 0.5, 0.3125, 0.5, 0.3227, 0.8673, 0.2065, 0.8689, 0.2188, 0.5, 0.1915, 0.8682, 0.1747, 0.8671, 0.1875, 0.5, 0.1562, 0.5, 0.1562, 0.8658, 0.1562, 0.5, 0.1288, 0.863, 0.1562, 0.8658, 0.09375, 0.8589, 0.09761, 0.8594, 0.09375, 0.5, 0.08751, 0.8581, 0.09375, 0.8589, 0.09375, 0.5, 0.08527, 0.7615, 0.02136, 0.7392, 0.03125, 0.5, 0.0, 0.5, 0.007193, 0.8463, 0.01063, 0.8468, 0.9983, 0.8449, 1.0, 0.8452, 1.0, 0.5, 0.9996, 0.8402, 0.9715, 0.8408, 0.9688, 0.5, 0.9688, 0.8403, 0.9688, 0.8403, 0.9688, 0.5, 0.9597, 0.7419, 0.9611, 0.8392, 0.8981, 0.8304, 0.9023, 0.7892, 0.9062, 0.5, 0.875, 0.5, 0.875, 0.8277, 0.8722, 0.8274, 0.875, 0.8277, 0.875, 0.5, 0.8733, 0.8102, 0.7812, 0.8209, 0.7863, 0.8211, 0.7812, 0.5, 0.7689, 0.8207, 0.7812, 0.8209, 0.7812, 0.5, 0.75, 0.5, 0.7307, 0.8207, 0.75, 0.5, 0.7188, 0.5, 0.7188, 0.8209, 0.7188, 0.5, 0.6881, 0.8223, 0.7188, 0.8209, 0.6562, 0.5, 0.625, 0.5, 0.625, 0.8277, 0.6445, 0.8257, 0.6063, 0.7998, 0.5938, 0.5, 0.5938, 0.8314, 0.625, 0.8277, 0.625, 0.5, 0.6205, 0.78, 0.625, 0.5, 0.5938, 0.5, 0.6063, 0.7998, 0.6205, 0.78, 0.5938, 0.8314, 0.5938, 0.5, 0.5625, 0.5, 0.5633, 0.8356, 0.5625, 0.5, 0.5312, 0.5, 0.5312, 0.8403, 0.5625, 0.8357, 0.5312, 0.8403, 0.5312, 0.5, 0.5, 0.5, 0.5, 0.8452, 0.5, 0.5, 0.4688, 0.5, 0.4688, 0.85, 0.5, 0.8452, 0.4688, 0.85, 0.4688, 0.5, 0.4375, 0.5, 0.4375, 0.8546, 0.4375, 0.8546, 0.4375, 0.5, 0.4062, 0.5, 0.4062, 0.8589, 0.3867, 0.8613, 0.4062, 0.8589, 0.4062, 0.5, 0.3999, 0.786, 0.375, 0.5, 0.375, 0.8627, 0.3815, 0.8619, 0.375, 0.5, 0.3438, 0.5, 0.3487, 0.8653, 0.375, 0.8627, 0.3125, 0.5, 0.3125, 0.868, 0.3227, 0.8673, 0.3125, 0.5, 0.2812, 0.5, 0.2812, 0.8695, 0.3125, 0.868, 0.2812, 0.5, 0.25, 0.5, 0.25, 0.8699, 0.2812, 0.8695, 0.25, 0.5, 0.2188, 0.5, 0.2188, 0.8695, 0.25, 0.8699, 0.2188, 0.5, 0.2065, 0.8689, 0.2188, 0.8695, 0.1875, 0.5, 0.1875, 0.868, 0.1915, 0.8682, 0.2188, 0.5, 0.1875, 0.5, 0.1747, 0.8671, 0.1875, 0.868, 0.125, 0.5, 0.125, 0.8627, 0.1288, 0.863, 0.1562, 0.5, 0.125, 0.5, 0.09375, 0.5, 0.09761, 0.8594, 0.125, 0.8627, 0.08527, 0.7615, 0.09375, 0.5, 0.0625, 0.5, 0.0625, 0.8546, 0.08751, 0.8581, 0.0625, 0.8546, 0.0625, 0.8546, 0.0625, 0.5, 0.03125, 0.5, 0.03125, 0.85, 0.0, 0.8452, 0.007193, 0.8463, 0.0, 0.5, 0.01063, 0.8468, 0.03125, 0.85, 0.03125, 0.5, 0.02136, 0.7392, 0.5615, 0.133, 0.5547, 0.1421, 0.5261, 0.1754, 0.5283, 0.1582, 0.5504, 0.1167, 0.5803, 0.08029, 0.6167, 0.05045, 0.6113, 0.05959, 0.645, 0.04481, 0.6893, 0.02208, 0.7032, 0.01461, 0.75, 0.01, 0.7968, 0.01461, 0.8418, 0.02827, 0.8262, 0.02677, 0.8692, 0.05937, 0.8705, 0.06387, 0.9713, 0.2313, 0.9728, 0.2333, 0.9728, 0.2328, 0.9692, 0.1998, 0.9628, 0.1485, 0.9717, 0.1582, 0.9854, 0.2032, 0.99, 0.25, 0.9854, 0.2968, 0.9717, 0.3418, 0.9628, 0.3515, 0.9208, 0.4121, 0.9197, 0.4197, 0.8833, 0.4496, 0.8418, 0.4717, 0.7968, 0.4854, 0.75, 0.49, 0.7032, 0.4854, 0.6582, 0.4717, 0.6167, 0.4496, 0.5803, 0.4197, 0.5504, 0.3833, 0.5283, 0.3418, 0.5261, 0.3246, 0.5277, 0.2928, 0.5305, 0.2831, 0.6334, 0.3809, 0.6453, 0.3853, 0.6481, 0.114, 0.6493, 0.1107, 0.9717, 0.3418, 0.9496, 0.3833, 0.9197, 0.4197, 0.9208, 0.4121, 0.9628, 0.3515, 0.8262, 0.02677, 0.8418, 0.02827, 0.8833, 0.05045, 0.9197, 0.08029, 0.9496, 0.1167, 0.9717, 0.1582, 0.9628, 0.1485, 0.9692, 0.1998, 0.9728, 0.2328, 0.9728, 0.2333, 0.9713, 0.2313, 0.8705, 0.06387, 0.8692, 0.05937, 0.645, 0.04481, 0.6113, 0.05959, 0.6167, 0.05045, 0.6582, 0.02827, 0.7032, 0.01461, 0.6893, 0.02208, 0.5283, 0.3418, 0.5146, 0.2968, 0.51, 0.25, 0.5146, 0.2032, 0.5283, 0.1582, 0.5261, 0.1754, 0.5547, 0.1421, 0.5615, 0.133, 0.6493, 0.1107, 0.6481, 0.114, 0.6453, 0.3853, 0.6334, 0.3809, 0.5305, 0.2831, 0.5277, 0.2928, 0.5261, 0.3246, 0.9688, 0.6519, 0.9688, 1.0, 1.0, 1.0, 1.0, 0.6567, 0.9375, 0.6472, 0.9375, 1.0, 0.9688, 1.0, 0.9688, 0.6519, 0.9062, 0.643, 0.9062, 1.0, 0.9375, 1.0, 0.9375, 0.6472, 0.875, 0.6392, 0.875, 1.0, 0.9062, 1.0, 0.9062, 0.643, 0.8438, 0.6361, 0.8438, 1.0, 0.875, 1.0, 0.875, 0.6392, 0.8125, 0.6338, 0.8125, 1.0, 0.8438, 1.0, 0.8438, 0.6361, 0.7812, 0.6324, 0.7812, 1.0, 0.8125, 1.0, 0.8125, 0.6338, 0.75, 0.632, 0.75, 1.0, 0.7812, 1.0, 0.7812, 0.6324, 0.7188, 0.6324, 0.7188, 1.0, 0.75, 1.0, 0.75, 0.632, 0.6875, 0.6338, 0.6875, 1.0, 0.7188, 1.0, 0.7188, 0.6324, 0.7113, 0.6328, 0.6562, 0.6361, 0.6562, 1.0, 0.6875, 1.0, 0.6875, 0.6338, 0.625, 0.6392, 0.625, 1.0, 0.6562, 1.0, 0.6562, 0.6361, 0.5938, 0.643, 0.5938, 1.0, 0.625, 1.0, 0.625, 0.6392, 0.5625, 0.6472, 0.5625, 1.0, 0.5938, 1.0, 0.5938, 0.643, 0.5312, 0.6519, 0.5312, 1.0, 0.5625, 1.0, 0.5625, 0.6472, 0.5, 0.6567, 0.5, 1.0, 0.5312, 1.0, 0.5312, 0.6519, 0.4688, 0.6616, 0.4688, 1.0, 0.5, 1.0, 0.5, 0.6567, 0.4375, 0.6662, 0.4375, 1.0, 0.4688, 1.0, 0.4688, 0.6616, 0.4062, 0.6705, 0.4062, 1.0, 0.4375, 1.0, 0.4375, 0.6662, 0.375, 0.6742, 0.375, 1.0, 0.4062, 1.0, 0.4062, 0.6705, 0.3438, 0.6773, 0.3438, 1.0, 0.375, 1.0, 0.375, 0.6742, 0.3125, 0.6796, 0.3125, 1.0, 0.3438, 1.0, 0.3438, 0.6773, 0.2886, 0.6807, 0.2812, 0.681, 0.2812, 1.0, 0.3125, 1.0, 0.3125, 0.6796, 0.25, 0.6815, 0.25, 1.0, 0.2812, 1.0, 0.2812, 0.681, 0.2188, 0.681, 0.2188, 1.0, 0.25, 1.0, 0.25, 0.6815, 0.1875, 0.6796, 0.1875, 1.0, 0.2188, 1.0, 0.2188, 0.681, 0.1562, 0.6773, 0.1562, 1.0, 0.1875, 1.0, 0.1875, 0.6796, 0.125, 0.6742, 0.125, 1.0, 0.1562, 1.0, 0.1562, 0.6773, 0.09375, 0.6705, 0.09375, 1.0, 0.125, 1.0, 0.125, 0.6742, 0.0625, 0.6662, 0.0625, 1.0, 0.09375, 1.0, 0.09375, 0.6705, 0.25, 0.49, 0.2968, 0.4854, 0.3418, 0.4717, 0.3833, 0.4496, 0.4197, 0.4197, 0.4496, 0.3833, 0.4717, 0.3418, 0.4854, 0.2968, 0.49, 0.25, 0.4854, 0.2032, 0.4717, 0.1582, 0.4496, 0.1167, 0.4197, 0.08029, 0.3833, 0.05045, 0.3418, 0.02827, 0.2968, 0.01461, 0.25, 0.01, 0.2032, 0.01461, 0.1582, 0.02827, 0.1167, 0.05045, 0.08029, 0.08029, 0.05045, 0.1167, 0.02827, 0.1582, 0.01461, 0.2032, 0.01, 0.25, 0.01461, 0.2968, 0.02827, 0.3418, 0.05045, 0.3833, 0.08029, 0.4197, 0.1167, 0.4496, 0.1582, 0.4717, 0.2032, 0.4854, 0.03125, 0.6616, 0.03125, 1.0, 0.0625, 1.0, 0.0625, 0.6662, 0.0, 0.6567, 0.0, 1.0, 0.03125, 1.0, 0.03125, 0.6616])
me_cube_001.materials.append(mat_material)
me_cube_001.use_mirror_vertex_groups = False
me_cube_001.update()

# ---- objects
ob_cube_001 = bpy.data.objects.new('Cube.001', me_cube_001)

# ---- transforms, parenting, visibility, modifiers, constraints
ob_cube_001.location = (1.952, -0.5945, 1.413)
ob_cube_001.lock_rotations_4d = False
ob_cube_001.empty_display_type = 'ARROWS'
ob_cube_001.lineart.crease_threshold = 0.0

# ---- collection membership
col_collection.objects.link(ob_cube_001)

# ---- scene / render settings (as saved in the file)
scene.frame_start = 1; scene.frame_end = 250; scene.frame_set(45)
scene.render.engine = 'BLENDER_EEVEE_NEXT'
scene.cycles.sampling_pattern = 'TABULATED_SOBOL'
scene.view_settings.view_transform = 'Filmic'
scene.unit_settings.scale_length = 0.01
bpy.context.view_layer.update()

# ---- added for rendering (the .blend has no active camera and no usable light): camera, sun
cam_auto = bpy.data.cameras.new('AutoCamera')
cam_auto.lens = 50.0
cam_auto.sensor_width = 36.0
cam_auto.clip_end = 1000.0
ob_auto_camera = bpy.data.objects.new('AutoCamera', cam_auto)
scene.collection.objects.link(ob_auto_camera)
ob_auto_camera.location = (5.89913, -5.41316, 5.00954)
ob_auto_camera.rotation_euler = (1.09748, -7.21219e-08, 0.694738)
scene.camera = ob_auto_camera
light_auto_sun = bpy.data.lights.new('AutoSun', 'SUN')
light_auto_sun.energy = 3.0
light_auto_sun.angle = 0.0523599
ob_auto_sun = bpy.data.objects.new('AutoSun', light_auto_sun)
scene.collection.objects.link(ob_auto_sun)
ob_auto_sun.rotation_euler = (0.872665, 0.174533, 0.523599)
bpy.context.view_layer.update()
